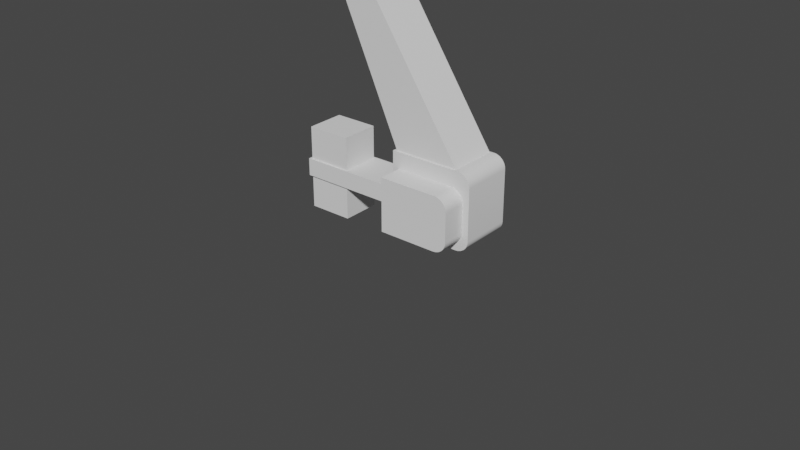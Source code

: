 # Source: CPSWeek1_009.blend  (saved by Blender 2.91.10; exported with 4.5.12 LTS)
import bpy
from mathutils import Matrix  # noqa: F401  (used for matrix-valued properties, if any)

bpy.ops.wm.read_factory_settings(use_empty=True)
scene = bpy.context.scene
scene.name = 'Scene'

# ---- collections
col_images = bpy.data.collections.new('Images'); scene.collection.children.link(col_images)
col_player_height = bpy.data.collections.new('Player_Height'); scene.collection.children.link(col_player_height)
col_crane = bpy.data.collections.new('Crane'); scene.collection.children.link(col_crane)

# ---- node groups
ng_auto_smooth = bpy.data.node_groups.new('Auto Smooth', 'GeometryNodeTree')
_s = ng_auto_smooth.interface.new_socket(name='Geometry', in_out='OUTPUT', socket_type='NodeSocketGeometry')
_s = ng_auto_smooth.interface.new_socket(name='Geometry', in_out='INPUT', socket_type='NodeSocketGeometry')
_s = ng_auto_smooth.interface.new_socket(name='Angle', in_out='INPUT', socket_type='NodeSocketFloat')
_s.subtype = 'ANGLE'
_s.min_value = 0.0
_s.max_value = 3.142
ng_auto_smooth.is_modifier = True
_N = ng_auto_smooth.nodes; _L = ng_auto_smooth.links
n0 = _N.new('NodeGroupOutput'); n0.name = 'Group Output'; n0.location = (480, -100)
n1 = _N.new('NodeGroupInput'); n1.name = 'Group Input'; n1.location = (-420, -300)
n2 = _N.new('NodeGroupInput'); n2.name = 'Group Input.001'; n2.location = (-60, -100)
n3 = _N.new('GeometryNodeSetShadeSmooth'); n3.name = 'Set Shade Smooth'; n3.location = (120, -100)
n3.domain = 'EDGE'
n4 = _N.new('GeometryNodeSetShadeSmooth'); n4.name = 'Set Shade Smooth.001'; n4.location = (300, -100)
n5 = _N.new('GeometryNodeInputMeshEdgeAngle'); n5.name = 'Edge Angle'; n5.location = (-420, -220)
n6 = _N.new('GeometryNodeInputEdgeSmooth'); n6.name = 'Is Edge Smooth'; n6.location = (-60, -160)
n7 = _N.new('GeometryNodeInputShadeSmooth'); n7.name = 'Is Face Smooth'; n7.location = (-240, -340)
n8 = _N.new('FunctionNodeBooleanMath'); n8.name = 'Boolean Math'; n8.location = (-60, -220)
n9 = _N.new('FunctionNodeCompare'); n9.name = 'Compare'; n9.location = (-240, -180)
n9.operation = 'LESS_EQUAL'
_L.new(n5.outputs[0], n9.inputs[0])
_L.new(n4.outputs[0], n0.inputs[0])
_L.new(n1.outputs[1], n9.inputs[1])
_L.new(n9.outputs[0], n8.inputs[0])
_L.new(n7.outputs[0], n8.inputs[1])
_L.new(n2.outputs[0], n3.inputs[0])
_L.new(n6.outputs[0], n3.inputs[1])
_L.new(n3.outputs[0], n4.inputs[0])
_L.new(n8.outputs[0], n3.inputs[2])
n0.is_active_output = True

# ---- world
world_world = bpy.data.worlds.new('World'); scene.world = world_world
world_world.use_nodes = True; world_world.node_tree.nodes.clear()
_N = world_world.node_tree.nodes; _L = world_world.node_tree.links
n0 = _N.new('ShaderNodeOutputWorld'); n0.name = 'World Output'; n0.location = (300, 300)
n1 = _N.new('ShaderNodeBackground'); n1.name = 'Background'; n1.location = (10, 300)
n1.inputs[0].default_value = (0.05088, 0.05088, 0.05088, 1.0)
_L.new(n1.outputs[0], n0.inputs[0])
n0.is_active_output = True
world_world.color = (0.05088, 0.05088, 0.05088)
world_world.use_sun_shadow = False
world_world.sun_shadow_jitter_overblur = 0.0

# ---- meshes
me_player_height_mesh = bpy.data.meshes.new('Player_Height_Mesh')
me_player_height_mesh.from_pydata([(-2.0, -2.0, 0.0), (-2.0, -2.0, 4.0), (-2.0, 2.0, 0.0), (-2.0, 2.0, 4.0), (2.0, -2.0, 0.0), (2.0, -2.0, 4.0), (2.0, 2.0, 0.0), (2.0, 2.0, 4.0)], [], [(0, 1, 3, 2), (2, 3, 7, 6), (6, 7, 5, 4), (4, 5, 1, 0), (2, 6, 4, 0), (7, 3, 1, 5)])
_uv = me_player_height_mesh.uv_layers.new(name='UVMap')
_uv.uv.foreach_set('vector', [0.375, 0.0, 0.625, 0.0, 0.625, 0.25, 0.375, 0.25, 0.375, 0.25, 0.625, 0.25, 0.625, 0.5, 0.375, 0.5, 0.375, 0.5, 0.625, 0.5, 0.625, 0.75, 0.375, 0.75, 0.375, 0.75, 0.625, 0.75, 0.625, 1.0, 0.375, 1.0, 0.125, 0.5, 0.375, 0.5, 0.375, 0.75, 0.125, 0.75, 0.625, 0.5, 0.875, 0.5, 0.875, 0.75, 0.625, 0.75])
me_player_height_mesh.use_remesh_fix_poles = True
me_player_height_mesh.use_remesh_preserve_attributes = False
me_player_height_mesh.use_mirror_vertex_groups = False
me_player_height_mesh.update()
me_crane_tower_mesh = bpy.data.meshes.new('Crane_Tower_Mesh')
me_crane_tower_mesh.from_pydata([(-1.8, -2.0, 0.2), (-1.8, -2.0, 3.8), (-1.8, 2.0, 0.2), (-1.8, 2.0, 3.8), (1.8, -2.0, 0.2), (1.8, -2.0, 3.8), (2.0, 1.8, 0.2), (2.0, 1.8, 3.8), (-2.0, -1.8, 0.2), (-2.0, -1.8, 3.8), (2.0, -1.8, 3.8), (2.0, -1.8, 0.2), (1.8, 2.0, 3.8), (1.8, 2.0, 0.2), (2.0, -2.0, 0.0), (2.0, -2.0, 4.0), (-2.0, 1.8, 3.8), (-2.0, 1.8, 0.2), (2.0, 2.0, 0.0), (2.0, 2.0, 4.0), (-2.0, 2.0, 0.0), (-2.0, -2.0, 0.0), (-2.0, -2.0, 4.0), (-2.0, 2.0, 4.0), (0.0, -2.0, 0.0), (0.0, -2.0, 4.0), (0.0, -2.0, 0.2), (0.0, -2.0, 3.8), (-2.0, -2.0, 2.0), (-2.0, 2.0, 2.0), (2.0, 2.0, 2.0), (2.0, -2.0, 2.0), (-1.8, -2.0, 2.0), (1.8, -2.0, 2.0), (2.0, 1.8, 2.0), (2.0, -1.8, 2.0), (-1.8, 2.0, 2.0), (1.8, 2.0, 2.0), (-2.0, -1.8, 2.0), (-2.0, 1.8, 2.0), (0.0, -2.0, 2.0), (0.0, 2.0, 0.0), (0.0, 2.0, 4.0), (0.0, 2.0, 0.2), (0.0, 2.0, 3.8), (0.0, 2.0, 2.0), (-2.0, 0.0, 0.0), (-2.0, 0.0, 4.0), (-2.0, 0.0, 0.2), (-2.0, 0.0, 3.8), (-2.0, 0.0, 2.0), (2.0, 0.0, 0.0), (2.0, 0.0, 4.0), (2.0, 0.0, 0.2), (2.0, 0.0, 3.8), (2.0, 0.0, 2.0)], [], [(50, 49, 16, 39), (45, 44, 12, 37), (55, 54, 10, 35), (40, 27, 1, 32), (32, 1, 22, 28), (33, 4, 14, 31), (26, 0, 21, 24), (27, 5, 15, 25), (34, 6, 18, 30), (53, 11, 14, 51), (54, 7, 19, 52), (35, 10, 15, 31), (36, 2, 20, 29), (43, 13, 18, 41), (44, 3, 23, 42), (37, 12, 19, 30), (48, 17, 20, 46), (38, 8, 21, 28), (49, 9, 22, 47), (39, 16, 23, 29), (1, 27, 25, 22), (4, 26, 24, 14), (33, 5, 27, 40), (4, 33, 40, 26), (17, 39, 29, 20), (9, 38, 28, 22), (13, 37, 30, 18), (3, 36, 29, 23), (11, 35, 31, 14), (7, 34, 30, 19), (5, 33, 31, 15), (0, 32, 28, 21), (26, 40, 32, 0), (53, 55, 35, 11), (43, 45, 37, 13), (48, 50, 39, 17), (2, 36, 45, 43), (12, 44, 42, 19), (2, 43, 41, 20), (36, 3, 44, 45), (8, 38, 50, 48), (16, 49, 47, 23), (8, 48, 46, 21), (38, 9, 49, 50), (6, 34, 55, 53), (10, 54, 52, 15), (6, 53, 51, 18), (34, 7, 54, 55)])
_uv = me_crane_tower_mesh.uv_layers.new(name='UVMap')
_uv.uv.foreach_set('vector', [0.5, 0.125, 0.6125, 0.125, 0.6125, 0.2375, 0.5, 0.2375, 0.5, 0.375, 0.6125, 0.375, 0.6125, 0.4875, 0.5, 0.4875, 0.5, 0.625, 0.6125, 0.625, 0.6125, 0.7375, 0.5, 0.7375, 0.5, 0.875, 0.6125, 0.875, 0.6125, 0.9875, 0.5, 0.9875, 0.5, 0.9875, 0.6125, 0.9875, 0.625, 1.0, 0.5, 1.0, 0.5, 0.7625, 0.3875, 0.7625, 0.375, 0.75, 0.5, 0.75, 0.3875, 0.875, 0.3875, 0.9875, 0.375, 1.0, 0.375, 0.875, 0.6125, 0.875, 0.6125, 0.7625, 0.625, 0.75, 0.625, 0.875, 0.5, 0.5125, 0.3875, 0.5125, 0.375, 0.5, 0.5, 0.5, 0.3875, 0.625, 0.3875, 0.7375, 0.375, 0.75, 0.375, 0.625, 0.6125, 0.625, 0.6125, 0.5125, 0.625, 0.5, 0.625, 0.625, 0.5, 0.7375, 0.6125, 0.7375, 0.625, 0.75, 0.5, 0.75, 0.5, 0.2625, 0.3875, 0.2625, 0.375, 0.25, 0.5, 0.25, 0.3875, 0.375, 0.3875, 0.4875, 0.375, 0.5, 0.375, 0.375, 0.6125, 0.375, 0.6125, 0.2625, 0.625, 0.25, 0.625, 0.375, 0.5, 0.4875, 0.6125, 0.4875, 0.625, 0.5, 0.5, 0.5, 0.3875, 0.125, 0.3875, 0.2375, 0.375, 0.25, 0.375, 0.125, 0.5, 0.0125, 0.3875, 0.0125, 0.375, 0.0, 0.5, 0.0, 0.6125, 0.125, 0.6125, 0.0125, 0.625, 0.0, 0.625, 0.125, 0.5, 0.2375, 0.6125, 0.2375, 0.625, 0.25, 0.5, 0.25, 0.6125, 0.9875, 0.6125, 0.875, 0.625, 0.875, 0.625, 1.0, 0.3875, 0.7625, 0.3875, 0.875, 0.375, 0.875, 0.375, 0.75, 0.5, 0.7625, 0.6125, 0.7625, 0.6125, 0.875, 0.5, 0.875, 0.3875, 0.7625, 0.5, 0.7625, 0.5, 0.875, 0.3875, 0.875, 0.3875, 0.2375, 0.5, 0.2375, 0.5, 0.25, 0.375, 0.25, 0.6125, 0.0125, 0.5, 0.0125, 0.5, 0.0, 0.625, 0.0, 0.3875, 0.4875, 0.5, 0.4875, 0.5, 0.5, 0.375, 0.5, 0.6125, 0.2625, 0.5, 0.2625, 0.5, 0.25, 0.625, 0.25, 0.3875, 0.7375, 0.5, 0.7375, 0.5, 0.75, 0.375, 0.75, 0.6125, 0.5125, 0.5, 0.5125, 0.5, 0.5, 0.625, 0.5, 0.6125, 0.7625, 0.5, 0.7625, 0.5, 0.75, 0.625, 0.75, 0.3875, 0.9875, 0.5, 0.9875, 0.5, 1.0, 0.375, 1.0, 0.3875, 0.875, 0.5, 0.875, 0.5, 0.9875, 0.3875, 0.9875, 0.3875, 0.625, 0.5, 0.625, 0.5, 0.7375, 0.3875, 0.7375, 0.3875, 0.375, 0.5, 0.375, 0.5, 0.4875, 0.3875, 0.4875, 0.3875, 0.125, 0.5, 0.125, 0.5, 0.2375, 0.3875, 0.2375, 0.3875, 0.2625, 0.5, 0.2625, 0.5, 0.375, 0.3875, 0.375, 0.6125, 0.4875, 0.6125, 0.375, 0.625, 0.375, 0.625, 0.5, 0.3875, 0.2625, 0.3875, 0.375, 0.375, 0.375, 0.375, 0.25, 0.5, 0.2625, 0.6125, 0.2625, 0.6125, 0.375, 0.5, 0.375, 0.3875, 0.0125, 0.5, 0.0125, 0.5, 0.125, 0.3875, 0.125, 0.6125, 0.2375, 0.6125, 0.125, 0.625, 0.125, 0.625, 0.25, 0.3875, 0.0125, 0.3875, 0.125, 0.375, 0.125, 0.375, 0.0, 0.5, 0.0125, 0.6125, 0.0125, 0.6125, 0.125, 0.5, 0.125, 0.3875, 0.5125, 0.5, 0.5125, 0.5, 0.625, 0.3875, 0.625, 0.6125, 0.7375, 0.6125, 0.625, 0.625, 0.625, 0.625, 0.75, 0.3875, 0.5125, 0.3875, 0.625, 0.375, 0.625, 0.375, 0.5, 0.5, 0.5125, 0.6125, 0.5125, 0.6125, 0.625, 0.5, 0.625])
me_crane_tower_mesh.use_remesh_fix_poles = True
me_crane_tower_mesh.use_remesh_preserve_attributes = False
me_crane_tower_mesh.use_mirror_vertex_groups = False
me_crane_tower_mesh.update()
me_crane_base_mesh = bpy.data.meshes.new('Crane_Base_Mesh')
me_crane_base_mesh.from_pydata([(-1.69, -2.0, 0.3397), (-1.69, -2.0, 3.148), (-2.0, 1.615, 0.9541), (-2.0, 1.615, 1.88), (-2.0, -1.615, 0.9541), (-2.0, -1.615, 1.88), (-1.69, -3.804, 0.3397), (-1.69, -3.804, 3.148), (1.69, -2.0, 0.984), (1.054, -2.0, 0.3397), (1.682, -2.0, 0.8832), (1.659, -2.0, 0.7849), (1.62, -2.0, 0.6915), (1.568, -2.0, 0.6053), (1.503, -2.0, 0.5284), (1.427, -2.0, 0.4627), (1.342, -2.0, 0.4099), (1.25, -2.0, 0.3712), (1.153, -2.0, 0.3476), (1.087, -2.0, 3.148), (1.69, -2.0, 2.493), (1.182, -2.0, 3.14), (1.273, -2.0, 3.116), (1.361, -2.0, 3.077), (1.441, -2.0, 3.023), (1.513, -2.0, 2.956), (1.575, -2.0, 2.878), (1.624, -2.0, 2.791), (1.66, -2.0, 2.696), (1.682, -2.0, 2.596), (2.0, 2.0, 0.6423), (1.366, 2.0, 3.815e-06), (1.992, 2.0, 0.5418), (1.969, 2.0, 0.4438), (1.931, 2.0, 0.3507), (1.879, 2.0, 0.2648), (1.814, 2.0, 0.1881), (1.738, 2.0, 0.1227), (1.654, 2.0, 0.07001), (1.562, 2.0, 0.03144), (1.465, 2.0, 0.007911), (1.254, 1.856, 4.0), (2.0, 2.0, 3.348), (1.492, 2.0, 3.992), (1.584, 2.0, 3.968), (1.671, 2.0, 3.929), (1.752, 2.0, 3.875), (1.824, 2.0, 3.809), (1.885, 2.0, 3.731), (1.934, 2.0, 3.644), (1.971, 2.0, 3.549), (1.993, 2.0, 3.45), (1.253, -1.856, 4.0), (2.0, -2.0, 3.345), (1.492, -2.0, 3.992), (1.584, -2.0, 3.968), (1.671, -2.0, 3.929), (1.752, -2.0, 3.875), (1.824, -2.0, 3.808), (1.885, -2.0, 3.73), (1.934, -2.0, 3.643), (1.971, -2.0, 3.548), (1.993, -2.0, 3.448), (2.0, -2.0, 0.6444), (1.364, -2.0, 3.815e-06), (1.992, -2.0, 0.5436), (1.969, -2.0, 0.4452), (1.931, -2.0, 0.3518), (1.878, -2.0, 0.2656), (1.814, -2.0, 0.1887), (1.738, -2.0, 0.1231), (1.653, -2.0, 0.07023), (1.56, -2.0, 0.03154), (1.463, -2.0, 0.007937), (1.69, -3.804, 2.496), (1.088, -3.804, 3.148), (1.682, -3.804, 2.598), (1.66, -3.804, 2.697), (1.624, -3.804, 2.792), (1.575, -3.804, 2.879), (1.513, -3.804, 2.957), (1.442, -3.804, 3.024), (1.361, -3.804, 3.077), (1.274, -3.804, 3.116), (1.182, -3.804, 3.14), (1.055, -3.804, 0.3397), (1.69, -3.804, 0.982), (1.155, -3.804, 0.3476), (1.251, -3.804, 0.3711), (1.343, -3.804, 0.4097), (1.428, -3.804, 0.4623), (1.504, -3.804, 0.5278), (1.569, -3.804, 0.6044), (1.621, -3.804, 0.6904), (1.659, -3.804, 0.7835), (1.682, -3.804, 0.8815), (-2.0, 2.0, 3.815e-06), (-2.0, -2.0, 3.815e-06), (-1.856, -1.856, 4.0), (-1.856, 1.856, 4.0), (-7.079, 1.481, 0.9541), (-7.079, -1.481, 0.9541), (-7.079, -1.481, 1.88), (-7.079, 1.481, 1.88), (-4.989, 1.481, 1.88), (-4.989, -1.481, 1.88), (-4.989, -1.481, 0.9541), (-4.989, 1.481, 0.9541), (-7.213, 1.615, 0.9541), (-7.213, -1.615, 0.9541), (-7.213, -1.615, 1.88), (-7.213, 1.615, 1.88), (-4.855, 1.615, 1.88), (-4.855, -1.615, 0.9541), (-4.855, -1.615, 1.88), (-4.855, 1.615, 0.9541), (-7.079, 1.481, -0.7794), (-7.079, -1.481, -0.7794), (-7.079, -1.481, 3.614), (-7.079, 1.481, 3.614), (-4.989, 1.481, 3.614), (-4.989, -1.481, -0.7794), (-4.989, -1.481, 3.614), (-4.989, 1.481, -0.7794), (-2.0, -2.0, 4.0), (-2.0, 2.0, 4.0), (1.398, 2.0, 4.0), (1.398, -2.0, 4.0), (-5.893, -1.856, 13.81), (-5.893, 1.856, 13.81), (-4.647, 1.856, 13.81), (-4.648, -1.856, 13.81)], [], [(102, 105, 122, 118), (30, 42, 53, 63), (99, 98, 128, 129), (19, 1, 7, 75), (96, 125, 126, 43, 44, 45, 46, 47, 48, 49, 50, 51, 42, 30, 32, 33, 34, 35, 36, 37, 38, 39, 40, 31), (85, 87, 88, 89, 90, 91, 92, 93, 94, 95, 86, 74, 76, 77, 78, 79, 80, 81, 82, 83, 84, 75, 7, 6), (0, 1, 124, 97), (0, 9, 85, 6), (20, 8, 63, 53), (96, 31, 64, 97), (1, 0, 6, 7), (1, 19, 127, 124), (9, 0, 97, 64), (64, 31, 40, 73), (73, 40, 39, 72), (72, 39, 38, 71), (71, 38, 37, 70), (70, 37, 36, 69), (69, 36, 35, 68), (68, 35, 34, 67), (67, 34, 33, 66), (66, 33, 32, 65), (65, 32, 30, 63), (126, 127, 54, 43), (43, 54, 55, 44), (44, 55, 56, 45), (45, 56, 57, 46), (46, 57, 58, 47), (47, 58, 59, 48), (48, 59, 60, 49), (49, 60, 61, 50), (50, 61, 62, 51), (51, 62, 53, 42), (127, 19, 21, 54), (54, 21, 22, 55), (55, 22, 23, 56), (56, 23, 24, 57), (57, 24, 25, 58), (58, 25, 26, 59), (59, 26, 27, 60), (60, 27, 28, 61), (61, 28, 29, 62), (62, 29, 20, 53), (9, 64, 73, 18), (18, 73, 72, 17), (17, 72, 71, 16), (16, 71, 70, 15), (15, 70, 69, 14), (14, 69, 68, 13), (13, 68, 67, 12), (12, 67, 66, 11), (11, 66, 65, 10), (10, 65, 63, 8), (8, 86, 95, 10), (10, 95, 94, 11), (11, 94, 93, 12), (12, 93, 92, 13), (13, 92, 91, 14), (14, 91, 90, 15), (15, 90, 89, 16), (16, 89, 88, 17), (17, 88, 87, 18), (18, 87, 85, 9), (74, 20, 29, 76), (76, 29, 28, 77), (77, 28, 27, 78), (78, 27, 26, 79), (79, 26, 25, 80), (80, 25, 24, 81), (81, 24, 23, 82), (82, 23, 22, 83), (83, 22, 21, 84), (84, 21, 19, 75), (8, 20, 74, 86), (4, 2, 96, 97), (5, 4, 97, 124), (3, 5, 124, 125), (2, 3, 125, 96), (109, 110, 111, 108), (107, 106, 121, 123), (112, 115, 108, 111), (113, 114, 110, 109), (4, 5, 114, 113), (3, 2, 115, 112), (2, 4, 113, 115), (5, 3, 112, 114), (100, 101, 109, 108), (102, 103, 111, 110), (103, 104, 112, 111), (101, 106, 113, 109), (105, 102, 110, 114), (107, 100, 108, 115), (106, 107, 115, 113), (104, 105, 114, 112), (122, 120, 119, 118), (123, 121, 117, 116), (104, 103, 119, 120), (101, 100, 116, 117), (105, 104, 120, 122), (100, 107, 123, 116), (106, 101, 117, 121), (103, 102, 118, 119), (98, 99, 125, 124), (41, 52, 127, 126), (52, 98, 124, 127), (99, 41, 126, 125), (130, 129, 128, 131), (41, 99, 129, 130), (52, 41, 130, 131), (98, 52, 131, 128)])
me_crane_base_mesh.polygons.foreach_set('use_smooth', [True] * 110)
_uv = me_crane_base_mesh.uv_layers.new(name='UVMap')
_uv.uv.foreach_set('vector', [0.5639, 0.0664, 0.5639, 0.0664, 0.5639, 0.0664, 0.5639, 0.0664, 0.4151, 0.5, 0.5842, 0.5, 0.5841, 0.75, 0.4153, 0.75, 0.866, 0.509, 0.866, 0.741, 0.866, 0.741, 0.866, 0.509, 0.5878, 0.8185, 0.5878, 0.9628, 0.5878, 0.9628, 0.5878, 0.8185, 0.375, 0.25, 0.625, 0.25, 0.625, 0.4624, 0.646, 0.4894, 0.6417, 0.4913, 0.6372, 0.4932, 0.6327, 0.4948, 0.621, 0.4963, 0.6082, 0.4976, 0.6027, 0.4986, 0.5968, 0.4994, 0.5906, 0.4998, 0.5842, 0.5, 0.4151, 0.5, 0.4089, 0.4998, 0.4027, 0.4994, 0.3969, 0.4986, 0.3915, 0.4975, 0.3789, 0.4961, 0.3667, 0.4946, 0.362, 0.4928, 0.3574, 0.4909, 0.3529, 0.4889, 0.375, 0.4603, 0.4122, 0.8202, 0.4124, 0.815, 0.4129, 0.81, 0.4137, 0.8052, 0.4148, 0.8008, 0.4162, 0.7905, 0.4288, 0.7893, 0.4342, 0.7884, 0.44, 0.7878, 0.4461, 0.7874, 0.4524, 0.7872, 0.547, 0.7872, 0.5534, 0.7874, 0.5596, 0.7877, 0.5655, 0.7884, 0.571, 0.7892, 0.5838, 0.7903, 0.5852, 0.8001, 0.5863, 0.8043, 0.5871, 0.8088, 0.5876, 0.8136, 0.5878, 0.8185, 0.5878, 0.9628, 0.4122, 0.9628, 0.4122, 0.9628, 0.5878, 0.9628, 0.625, 1.0, 0.375, 1.0, 0.4122, 0.9628, 0.4122, 0.8203, 0.4122, 0.8202, 0.4122, 0.9628, 0.5468, 0.7872, 0.4525, 0.7872, 0.4153, 0.75, 0.5841, 0.75, 0.125, 0.5, 0.3353, 0.5, 0.3352, 0.75, 0.125, 0.75, 0.5878, 0.9628, 0.4122, 0.9628, 0.4122, 0.9628, 0.5878, 0.9628, 0.5878, 0.9628, 0.5878, 0.8185, 0.625, 0.7877, 0.625, 1.0, 0.4122, 0.8203, 0.4122, 0.9628, 0.375, 1.0, 0.375, 0.7898, 0.3352, 0.75, 0.3353, 0.5, 0.3529, 0.4889, 0.3415, 0.75, 0.3415, 0.75, 0.3529, 0.4889, 0.3574, 0.4909, 0.3475, 0.75, 0.3475, 0.75, 0.3574, 0.4909, 0.362, 0.4928, 0.3533, 0.75, 0.3533, 0.75, 0.362, 0.4928, 0.3667, 0.4946, 0.3586, 0.75, 0.3586, 0.75, 0.3667, 0.4946, 0.3789, 0.4961, 0.375, 0.75, 0.375, 0.75, 0.3789, 0.4961, 0.3915, 0.4975, 0.3916, 0.75, 0.3916, 0.75, 0.3915, 0.4975, 0.3969, 0.4986, 0.397, 0.75, 0.397, 0.75, 0.3969, 0.4986, 0.4027, 0.4994, 0.4028, 0.75, 0.4028, 0.75, 0.4027, 0.4994, 0.4089, 0.4998, 0.409, 0.75, 0.409, 0.75, 0.4089, 0.4998, 0.4151, 0.5, 0.4153, 0.75, 0.6626, 0.5, 0.6627, 0.75, 0.6568, 0.75, 0.646, 0.4894, 0.646, 0.4894, 0.6568, 0.75, 0.651, 0.75, 0.6417, 0.4913, 0.6417, 0.4913, 0.651, 0.75, 0.6456, 0.75, 0.6372, 0.4932, 0.6372, 0.4932, 0.6456, 0.75, 0.6405, 0.75, 0.6327, 0.4948, 0.6327, 0.4948, 0.6405, 0.75, 0.625, 0.75, 0.621, 0.4963, 0.621, 0.4963, 0.625, 0.75, 0.6081, 0.75, 0.6082, 0.4976, 0.6082, 0.4976, 0.6081, 0.75, 0.6027, 0.75, 0.6027, 0.4986, 0.6027, 0.4986, 0.6027, 0.75, 0.5967, 0.75, 0.5968, 0.4994, 0.5968, 0.4994, 0.5967, 0.75, 0.5905, 0.75, 0.5906, 0.4998, 0.5906, 0.4998, 0.5905, 0.75, 0.5841, 0.75, 0.5842, 0.5, 0.625, 0.7877, 0.5878, 0.8185, 0.5876, 0.8137, 0.6246, 0.7819, 0.6246, 0.7819, 0.5876, 0.8137, 0.5871, 0.8091, 0.6236, 0.7765, 0.6236, 0.7765, 0.5871, 0.8091, 0.5862, 0.8048, 0.6219, 0.7718, 0.6219, 0.7718, 0.5862, 0.8048, 0.585, 0.801, 0.6195, 0.7678, 0.6195, 0.7678, 0.585, 0.801, 0.5878, 0.7872, 0.6151, 0.7599, 0.6151, 0.7599, 0.5878, 0.7872, 0.5739, 0.7941, 0.6141, 0.7638, 0.6141, 0.7638, 0.5739, 0.7941, 0.5671, 0.7912, 0.606, 0.7579, 0.606, 0.7579, 0.5671, 0.7912, 0.5603, 0.789, 0.5982, 0.7535, 0.5982, 0.7535, 0.5603, 0.789, 0.5534, 0.7877, 0.5909, 0.7509, 0.5909, 0.7509, 0.5534, 0.7877, 0.5468, 0.7872, 0.5841, 0.75, 0.4122, 0.8203, 0.375, 0.7898, 0.3759, 0.7839, 0.4127, 0.8153, 0.4127, 0.8153, 0.3759, 0.7839, 0.3785, 0.7789, 0.414, 0.8107, 0.414, 0.8107, 0.3785, 0.7789, 0.3827, 0.7751, 0.4161, 0.8067, 0.4161, 0.8067, 0.3827, 0.7751, 0.3885, 0.7726, 0.419, 0.8034, 0.419, 0.8034, 0.3885, 0.7726, 0.3965, 0.7715, 0.4122, 0.7872, 0.4122, 0.7872, 0.3965, 0.7715, 0.3979, 0.7646, 0.432, 0.7945, 0.432, 0.7945, 0.3979, 0.7646, 0.4006, 0.7583, 0.436, 0.7914, 0.436, 0.7914, 0.4006, 0.7583, 0.4044, 0.7537, 0.4409, 0.7891, 0.4409, 0.7891, 0.4044, 0.7537, 0.4094, 0.7509, 0.4464, 0.7877, 0.4464, 0.7877, 0.4094, 0.7509, 0.4153, 0.75, 0.4525, 0.7872, 0.4525, 0.7872, 0.4524, 0.7872, 0.4461, 0.7874, 0.4464, 0.7877, 0.4464, 0.7877, 0.4461, 0.7874, 0.44, 0.7878, 0.4409, 0.7891, 0.4409, 0.7891, 0.44, 0.7878, 0.4342, 0.7884, 0.436, 0.7914, 0.436, 0.7914, 0.4342, 0.7884, 0.4288, 0.7893, 0.432, 0.7945, 0.432, 0.7945, 0.4288, 0.7893, 0.4162, 0.7905, 0.4122, 0.7872, 0.4122, 0.7872, 0.4162, 0.7905, 0.4148, 0.8008, 0.419, 0.8034, 0.419, 0.8034, 0.4148, 0.8008, 0.4137, 0.8052, 0.4161, 0.8067, 0.4161, 0.8067, 0.4137, 0.8052, 0.4129, 0.81, 0.414, 0.8107, 0.414, 0.8107, 0.4129, 0.81, 0.4124, 0.815, 0.4127, 0.8153, 0.4127, 0.8153, 0.4124, 0.815, 0.4122, 0.8202, 0.4122, 0.8203, 0.547, 0.7872, 0.5468, 0.7872, 0.5534, 0.7877, 0.5534, 0.7874, 0.5534, 0.7874, 0.5534, 0.7877, 0.5603, 0.789, 0.5596, 0.7877, 0.5596, 0.7877, 0.5603, 0.789, 0.5671, 0.7912, 0.5655, 0.7884, 0.5655, 0.7884, 0.5671, 0.7912, 0.5739, 0.7941, 0.571, 0.7892, 0.571, 0.7892, 0.5739, 0.7941, 0.5878, 0.7872, 0.5838, 0.7903, 0.5838, 0.7903, 0.5878, 0.7872, 0.585, 0.801, 0.5852, 0.8001, 0.5852, 0.8001, 0.585, 0.801, 0.5862, 0.8048, 0.5863, 0.8043, 0.5863, 0.8043, 0.5862, 0.8048, 0.5871, 0.8091, 0.5871, 0.8088, 0.5871, 0.8088, 0.5871, 0.8091, 0.5876, 0.8137, 0.5876, 0.8136, 0.5876, 0.8136, 0.5876, 0.8137, 0.5878, 0.8185, 0.5878, 0.8185, 0.4525, 0.7872, 0.5468, 0.7872, 0.547, 0.7872, 0.4524, 0.7872, 0.4361, 0.06109, 0.4361, 0.1889, 0.375, 0.25, 0.375, 0.0, 0.5639, 0.06109, 0.4361, 0.06109, 0.375, 0.0, 0.625, 0.0, 0.5639, 0.1889, 0.5639, 0.06109, 0.625, 0.0, 0.625, 0.25, 0.4361, 0.1889, 0.5639, 0.1889, 0.625, 0.25, 0.375, 0.25, 0.4361, 0.06109, 0.5639, 0.06109, 0.5639, 0.1889, 0.4361, 0.1889, 0.4361, 0.1836, 0.4361, 0.0664, 0.4361, 0.0664, 0.4361, 0.1836, 0.5639, 0.1889, 0.4361, 0.1889, 0.4361, 0.1889, 0.5639, 0.1889, 0.4361, 0.06109, 0.5639, 0.06109, 0.5639, 0.06109, 0.4361, 0.06109, 0.4361, 0.06109, 0.5639, 0.06109, 0.5639, 0.06109, 0.4361, 0.06109, 0.5639, 0.1889, 0.4361, 0.1889, 0.4361, 0.1889, 0.5639, 0.1889, 0.4361, 0.1889, 0.4361, 0.06109, 0.4361, 0.06109, 0.4361, 0.1889, 0.5639, 0.06109, 0.5639, 0.1889, 0.5639, 0.1889, 0.5639, 0.06109, 0.4361, 0.1836, 0.4361, 0.0664, 0.4361, 0.06109, 0.4361, 0.1889, 0.5639, 0.0664, 0.5639, 0.1836, 0.5639, 0.1889, 0.5639, 0.06109, 0.5639, 0.1836, 0.5639, 0.1836, 0.5639, 0.1889, 0.5639, 0.1889, 0.4361, 0.0664, 0.4361, 0.0664, 0.4361, 0.06109, 0.4361, 0.06109, 0.5639, 0.0664, 0.5639, 0.0664, 0.5639, 0.06109, 0.5639, 0.06109, 0.4361, 0.1836, 0.4361, 0.1836, 0.4361, 0.1889, 0.4361, 0.1889, 0.4361, 0.0664, 0.4361, 0.1836, 0.4361, 0.1889, 0.4361, 0.06109, 0.5639, 0.1836, 0.5639, 0.0664, 0.5639, 0.06109, 0.5639, 0.1889, 0.5639, 0.0664, 0.5639, 0.1836, 0.5639, 0.1836, 0.5639, 0.0664, 0.4361, 0.1836, 0.4361, 0.0664, 0.4361, 0.0664, 0.4361, 0.1836, 0.5639, 0.1836, 0.5639, 0.1836, 0.5639, 0.1836, 0.5639, 0.1836, 0.4361, 0.0664, 0.4361, 0.1836, 0.4361, 0.1836, 0.4361, 0.0664, 0.5639, 0.0664, 0.5639, 0.1836, 0.5639, 0.1836, 0.5639, 0.0664, 0.4361, 0.1836, 0.4361, 0.1836, 0.4361, 0.1836, 0.4361, 0.1836, 0.4361, 0.0664, 0.4361, 0.0664, 0.4361, 0.0664, 0.4361, 0.0664, 0.5639, 0.1836, 0.5639, 0.0664, 0.5639, 0.0664, 0.5639, 0.1836, 0.866, 0.741, 0.866, 0.509, 0.875, 0.5, 0.875, 0.75, 0.6716, 0.509, 0.6717, 0.741, 0.6627, 0.75, 0.6626, 0.5, 0.6717, 0.741, 0.866, 0.741, 0.875, 0.75, 0.6627, 0.75, 0.866, 0.509, 0.6716, 0.509, 0.6626, 0.5, 0.875, 0.5, 0.6716, 0.509, 0.866, 0.509, 0.866, 0.741, 0.6717, 0.741, 0.6716, 0.509, 0.866, 0.509, 0.866, 0.509, 0.6716, 0.509, 0.6717, 0.741, 0.6716, 0.509, 0.6716, 0.509, 0.6717, 0.741, 0.866, 0.741, 0.6717, 0.741, 0.6717, 0.741, 0.866, 0.741])
me_crane_base_mesh.use_remesh_fix_poles = True
me_crane_base_mesh.use_remesh_preserve_attributes = False
me_crane_base_mesh.use_mirror_vertex_groups = False
me_crane_base_mesh.update()
me_crane_small_boardwalk_mesh = bpy.data.meshes.new('Crane_Small_Boardwalk_Mesh')
me_crane_small_boardwalk_mesh.from_pydata([(-6.244, -3.584, 14.24), (-6.244, 3.584, 14.24), (-4.296, 3.584, 14.24), (-4.297, -3.584, 14.24), (-6.244, -3.584, 15.36), (-6.244, 3.584, 15.36), (-4.296, 3.584, 15.36), (-4.297, -3.584, 15.36), (-6.244, -3.584, 13.97), (-6.244, 3.584, 13.97), (-4.296, 3.584, 13.97), (-4.297, -3.584, 13.97), (-6.244, -3.584, 15.08), (-6.244, 3.584, 15.08), (-4.296, 3.584, 15.08), (-4.297, -3.584, 15.08)], [], [(10, 11, 8, 9), (0, 3, 15, 12), (1, 0, 12, 13), (2, 1, 13, 14), (3, 2, 14, 15), (0, 1, 9, 8), (2, 3, 11, 10), (3, 0, 8, 11), (1, 2, 10, 9), (13, 12, 4, 5), (15, 14, 6, 7), (12, 15, 7, 4), (14, 13, 5, 6)])
me_crane_small_boardwalk_mesh.polygons.foreach_set('use_smooth', [True] * 13)
_uv = me_crane_small_boardwalk_mesh.uv_layers.new(name='UVMap')
_uv.uv.foreach_set('vector', [0.6716, 0.509, 0.6717, 0.741, 0.866, 0.741, 0.866, 0.509, 0.866, 0.741, 0.6717, 0.741, 0.6717, 0.741, 0.866, 0.741, 0.866, 0.509, 0.866, 0.741, 0.866, 0.741, 0.866, 0.509, 0.6716, 0.509, 0.866, 0.509, 0.866, 0.509, 0.6716, 0.509, 0.6717, 0.741, 0.6716, 0.509, 0.6716, 0.509, 0.6717, 0.741, 0.866, 0.741, 0.866, 0.509, 0.866, 0.509, 0.866, 0.741, 0.6716, 0.509, 0.6717, 0.741, 0.6717, 0.741, 0.6716, 0.509, 0.6717, 0.741, 0.866, 0.741, 0.866, 0.741, 0.6717, 0.741, 0.866, 0.509, 0.6716, 0.509, 0.6716, 0.509, 0.866, 0.509, 0.866, 0.509, 0.866, 0.741, 0.866, 0.741, 0.866, 0.509, 0.6717, 0.741, 0.6716, 0.509, 0.6716, 0.509, 0.6717, 0.741, 0.866, 0.741, 0.6717, 0.741, 0.6717, 0.741, 0.866, 0.741, 0.6716, 0.509, 0.866, 0.509, 0.866, 0.509, 0.6716, 0.509])
me_crane_small_boardwalk_mesh.use_remesh_fix_poles = True
me_crane_small_boardwalk_mesh.use_remesh_preserve_attributes = False
me_crane_small_boardwalk_mesh.use_mirror_vertex_groups = False
me_crane_small_boardwalk_mesh.update()

# ---- objects
ob_crane_img_1 = bpy.data.objects.new('Crane_Img_1', None)
ob_crane_img_2 = bpy.data.objects.new('Crane_Img_2', None)
ob_crane_img_3 = bpy.data.objects.new('Crane_Img_3', None)
ob_crane_img_4 = bpy.data.objects.new('Crane_Img_4', None)
ob_player_height_test = bpy.data.objects.new('Player_Height_Test', me_player_height_mesh)
ob_crane_tower = bpy.data.objects.new('Crane_Tower', me_crane_tower_mesh)
ob_crane_base = bpy.data.objects.new('Crane_Base', me_crane_base_mesh)
ob_crane = bpy.data.objects.new('Crane', None)
ob_crane_small_boardwalk = bpy.data.objects.new('Crane_Small_Boardwalk', me_crane_small_boardwalk_mesh)

# ---- transforms, parenting, visibility, modifiers, constraints
ob_crane_img_1.location = (-23.87, 14.52, 109.9)
ob_crane_img_1.rotation_euler = (1.571, 1.571, 0.0)
ob_crane_img_1.scale = (2.338, 2.338, 2.338)
ob_crane_img_1.empty_display_type = 'IMAGE'
ob_crane_img_1.empty_display_size = 25.0
ob_crane_img_1.empty_image_offset = (-1.001, -0.5)
ob_crane_img_1.lineart.crease_threshold = 0.0
ob_crane_img_2.location = (12.13, 14.52, 109.9)
ob_crane_img_2.rotation_euler = (1.571, 1.571, 0.0)
ob_crane_img_2.scale = (2.338, 2.338, 2.338)
ob_crane_img_2.empty_display_type = 'IMAGE'
ob_crane_img_2.empty_display_size = 25.0
ob_crane_img_2.empty_image_offset = (-1.001, -0.5)
ob_crane_img_2.lineart.crease_threshold = 0.0
ob_crane_img_3.location = (-48.31, 14.52, 179.2)
ob_crane_img_3.rotation_euler = (1.571, 1.571, 0.0)
ob_crane_img_3.scale = (2.338, 2.338, 2.338)
ob_crane_img_3.empty_display_type = 'IMAGE'
ob_crane_img_3.empty_display_size = 25.0
ob_crane_img_3.empty_image_offset = (-1.001, -0.5)
ob_crane_img_3.lineart.crease_threshold = 0.0
ob_crane_img_4.location = (92.13, 14.52, 109.9)
ob_crane_img_4.rotation_euler = (1.571, 1.571, 0.0)
ob_crane_img_4.scale = (2.338, 2.338, 2.338)
ob_crane_img_4.empty_display_type = 'IMAGE'
ob_crane_img_4.empty_display_size = 25.0
ob_crane_img_4.empty_image_offset = (-1.001, -0.5)
ob_crane_img_4.lineart.crease_threshold = 0.0
ob_player_height_test.location = (0.0, 0.0, 0.0)
ob_player_height_test.scale = (0.4668, 0.2037, 0.9038)
ob_player_height_test.lineart.crease_threshold = 0.0
ob_crane_tower.location = (-12.27, 0.0, 0.0)
ob_crane_tower.scale = (3.0, 3.0, 2.0)
ob_crane_tower.lock_scale = (False, False, True)
ob_crane_tower.lineart.crease_threshold = 0.0
_m = ob_crane_tower.modifiers.new('Array', 'ARRAY')
_m.show_render = False
_m.count = 15
_m.relative_offset_displace = (0.0, 0.0, 1.0)
_m = ob_crane_tower.modifiers.new('Wireframe', 'WIREFRAME')
_m.show_render = False
_m.thickness = 0.158
ob_crane_base.location = (-12.27, 0.0, 120.0)
ob_crane_base.scale = (8.0, 5.0, 7.203)
ob_crane_base.lineart.crease_threshold = 0.0
_m = ob_crane_base.modifiers.new('Solidify', 'SOLIDIFY')
_m.thickness = 0.116
_m = ob_crane_base.modifiers.new('Auto Smooth', 'NODES')
_m.node_group = ng_auto_smooth
_gi = [s.identifier for s in ng_auto_smooth.interface.items_tree if s.item_type == 'SOCKET' and s.in_out == 'INPUT']
_m[_gi[1]] = 0.5236  # Angle
ob_crane.location = (-12.27, 0.0, 120.0)
ob_crane.lineart.crease_threshold = 0.0
ob_crane_small_boardwalk.location = (-12.27, 0.0, 120.0)
ob_crane_small_boardwalk.scale = (8.0, 5.0, 7.203)
ob_crane_small_boardwalk.lineart.crease_threshold = 0.0
_m = ob_crane_small_boardwalk.modifiers.new('Solidify', 'SOLIDIFY')
_m.thickness = 0.116
_m = ob_crane_small_boardwalk.modifiers.new('Auto Smooth', 'NODES')
_m.node_group = ng_auto_smooth
_gi = [s.identifier for s in ng_auto_smooth.interface.items_tree if s.item_type == 'SOCKET' and s.in_out == 'INPUT']
_m[_gi[1]] = 0.5236  # Angle

# ---- collection membership
col_images.objects.link(ob_crane_img_1)
col_images.objects.link(ob_crane_img_2)
col_images.objects.link(ob_crane_img_3)
col_images.objects.link(ob_crane_img_4)
col_player_height.objects.link(ob_player_height_test)
col_crane.objects.link(ob_crane_tower)
col_crane.objects.link(ob_crane_base)
col_crane.objects.link(ob_crane)
col_crane.objects.link(ob_crane_small_boardwalk)

# ---- scene / render settings (as saved in the file)
scene.frame_start = 1; scene.frame_end = 250; scene.frame_set(1)
scene.render.engine = 'BLENDER_EEVEE_NEXT'
scene.render.fps = 25
scene.cycles.use_denoising = False
scene.cycles.samples = 128
scene.cycles.sampling_pattern = 'TABULATED_SOBOL'
scene.cycles.use_adaptive_sampling = False
scene.cycles.use_light_tree = False
scene.view_settings.view_transform = 'Filmic'
scene.unit_settings.scale_length = 0.5
bpy.context.view_layer.update()

# ---- added for rendering (the .blend has no active camera and no usable light): camera, sun
cam_auto = bpy.data.cameras.new('AutoCamera')
cam_auto.lens = 50.0
cam_auto.sensor_width = 36.0
cam_auto.clip_end = 3976.72
ob_auto_camera = bpy.data.objects.new('AutoCamera', cam_auto)
scene.collection.objects.link(ob_auto_camera)
ob_auto_camera.location = (193.478, -272.465, 296.583)
ob_auto_camera.rotation_euler = (1.09748, -7.21219e-08, 0.694738)
scene.camera = ob_auto_camera
light_auto_sun = bpy.data.lights.new('AutoSun', 'SUN')
light_auto_sun.energy = 3.0
light_auto_sun.angle = 0.0523599
ob_auto_sun = bpy.data.objects.new('AutoSun', light_auto_sun)
scene.collection.objects.link(ob_auto_sun)
ob_auto_sun.rotation_euler = (0.872665, 0.174533, 0.523599)
bpy.context.view_layer.update()
